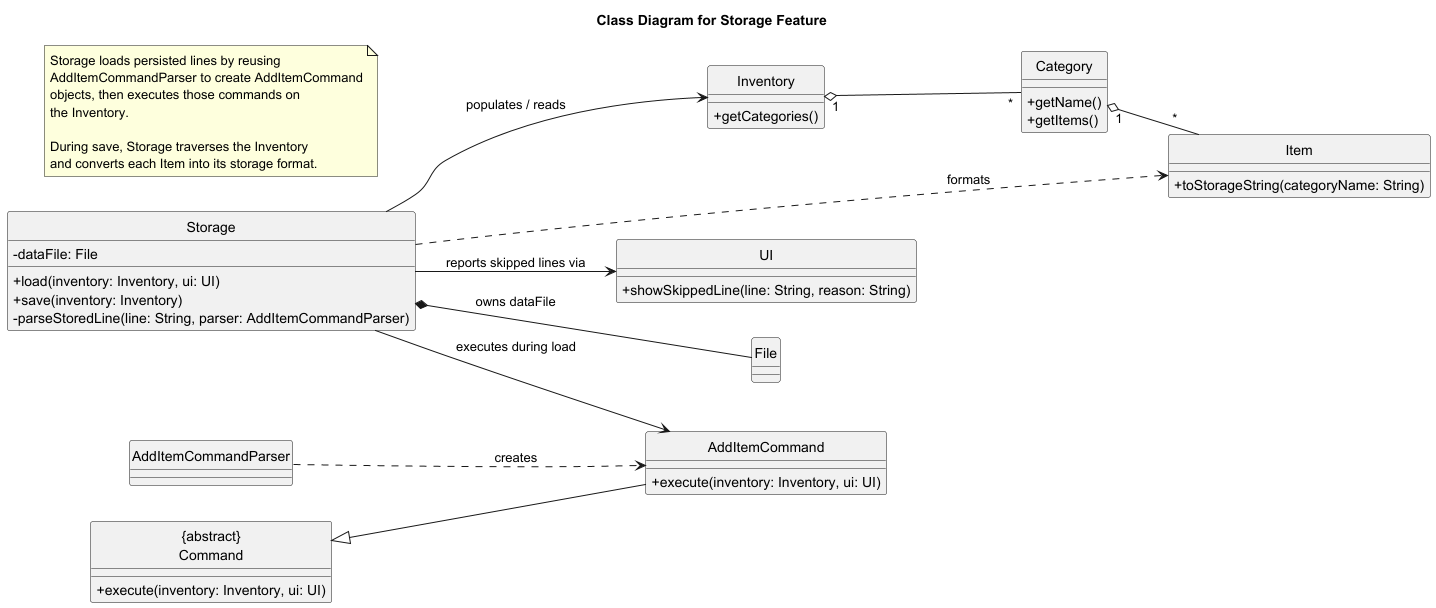

The diagram above was rendered by PlantUML. Its source (embedded in the PNG):
@startuml
title Class Diagram for Storage Feature
skinparam classAttributeIconSize 0
hide circle
left to right direction

class Storage {
  - dataFile: File
  + load(inventory: Inventory, ui: UI)
  + save(inventory: Inventory)
  - parseStoredLine(line: String, parser: AddItemCommandParser)
}

class AddItemCommandParser

class "{abstract}\nCommand" as Command {
  + execute(inventory: Inventory, ui: UI)
}

class AddItemCommand {
  + execute(inventory: Inventory, ui: UI)
}

class Inventory {
  + getCategories()
}

class Category {
  + getName()
  + getItems()
}

class Item {
  + toStorageString(categoryName: String)
}

class UI {
  + showSkippedLine(line: String, reason: String)
}

class File

note as N1
  Storage loads persisted lines by reusing
  AddItemCommandParser to create AddItemCommand
  objects, then executes those commands on
  the Inventory.

  During save, Storage traverses the Inventory
  and converts each Item into its storage format.
end note

Command <|-- AddItemCommand
AddItemCommandParser ..> AddItemCommand : creates
Storage --> AddItemCommand : executes during load
Storage --> Inventory : populates / reads
Storage --> UI : reports skipped lines via
Inventory "1" o-- "*" Category
Category "1" o-- "*" Item
Storage *-- File : owns dataFile
Storage ..> Item : formats
@enduml